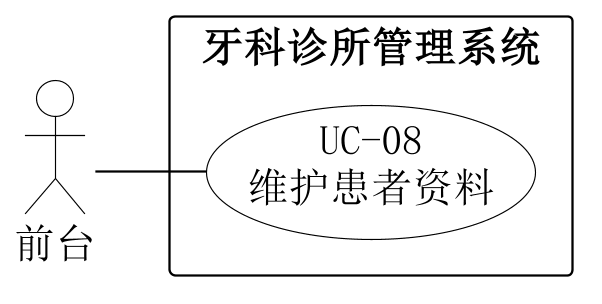

The diagram above was rendered by PlantUML. Its source (embedded in the PNG):
@startuml
skinparam backgroundColor white
skinparam shadowing false
skinparam defaultFontName SimSun
skinparam defaultFontSize 18
skinparam dpi 220
skinparam ArrowColor black
skinparam nodesep 22
skinparam ranksep 48
skinparam actor {
 BorderColor black
 BackgroundColor white
}
skinparam usecase {
 BorderColor black
 BackgroundColor white
}
skinparam rectangle {
 BorderColor black
 BackgroundColor white
}
left to right direction
actor "前台" as A0
rectangle "牙科诊所管理系统" {
 usecase "UC-08\n维护患者资料" as U
}
A0 -- U

@enduml